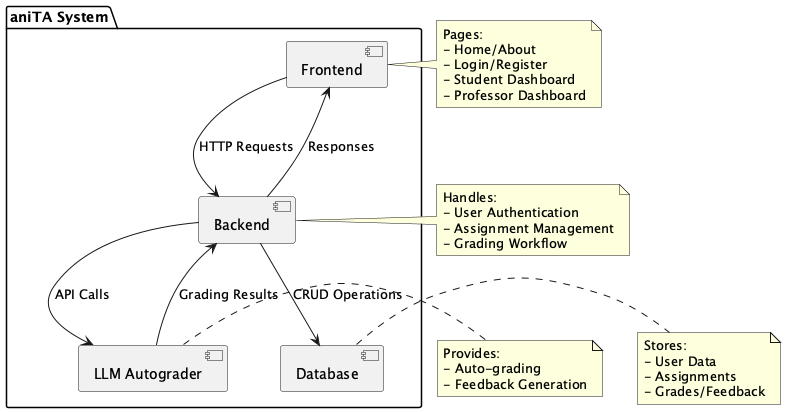

The diagram above was rendered by PlantUML. Its source (embedded in the PNG):
@startuml
package "aniTA System" {
  component "Frontend" as FE
  component "Backend" as BE
  component "LLM Autograder" as LLM
  component "Database" as DB
}

FE --> BE : HTTP Requests
BE --> DB : CRUD Operations
BE --> LLM : API Calls
LLM --> BE : Grading Results
BE --> FE : Responses

note right of FE
  Pages:
  - Home/About
  - Login/Register
  - Student Dashboard
  - Professor Dashboard
end note

note right of BE
  Handles:
  - User Authentication
  - Assignment Management
  - Grading Workflow
end note

note right of LLM
  Provides:
  - Auto-grading
  - Feedback Generation
end note

note right of DB
  Stores:
  - User Data
  - Assignments
  - Grades/Feedback
end note
@enduml